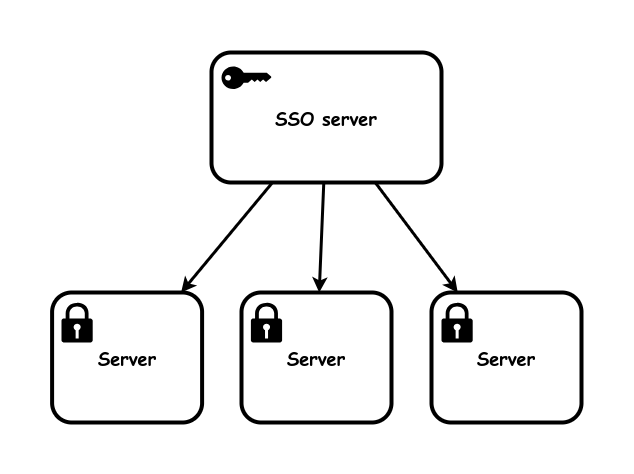

The diagram above was exported from draw.io. Its source (the exported page's mxGraphModel, read from the mxfile embedded in the PNG):
<mxGraphModel dx="1434" dy="1811" grid="1" gridSize="10" guides="1" tooltips="1" connect="1" arrows="1" fold="1" page="1" pageScale="1" pageWidth="850" pageHeight="1100" math="0" shadow="0">
  <root>
    <mxCell id="0" />
    <mxCell id="1" parent="0" />
    <mxCell id="Q7k1hS3YcW7cKNp_Cd7j-1" value="&lt;b style=&quot;font-size: 18px;&quot;&gt;SSO server&lt;br&gt;&lt;/b&gt;" style="rounded=1;whiteSpace=wrap;html=1;strokeWidth=4;fontFamily=Comic Sans MS;fontSize=18;" parent="1" vertex="1">
      <mxGeometry x="380" y="-200" width="230" height="130" as="geometry" />
    </mxCell>
    <mxCell id="vKxkO70lzbI4J1gWKlWM-6" value="&lt;b style=&quot;font-size: 18px;&quot;&gt;Server&lt;br&gt;&lt;/b&gt;" style="rounded=1;whiteSpace=wrap;html=1;strokeWidth=4;fontFamily=Comic Sans MS;fontSize=18;" vertex="1" parent="1">
      <mxGeometry x="220.6" y="40" width="150" height="130" as="geometry" />
    </mxCell>
    <mxCell id="vKxkO70lzbI4J1gWKlWM-8" value="" style="points=[[0,0.5,0],[0.24,0,0],[0.5,0.28,0],[0.995,0.475,0],[0.5,0.72,0],[0.24,1,0]];verticalLabelPosition=bottom;sketch=0;html=1;verticalAlign=top;aspect=fixed;align=center;pointerEvents=1;shape=mxgraph.cisco19.key;fillColor=#000000;strokeColor=none;" vertex="1" parent="1">
      <mxGeometry x="390" y="-186" width="50" height="22.5" as="geometry" />
    </mxCell>
    <mxCell id="vKxkO70lzbI4J1gWKlWM-13" value="" style="sketch=0;aspect=fixed;pointerEvents=1;shadow=0;dashed=0;html=1;strokeColor=none;labelPosition=center;verticalLabelPosition=bottom;verticalAlign=top;align=center;fillColor=#000000;shape=mxgraph.mscae.enterprise.lock" vertex="1" parent="1">
      <mxGeometry x="230" y="50" width="31.2" height="40" as="geometry" />
    </mxCell>
    <mxCell id="vKxkO70lzbI4J1gWKlWM-14" value="&lt;b style=&quot;font-size: 18px;&quot;&gt;Server&lt;br&gt;&lt;/b&gt;" style="rounded=1;whiteSpace=wrap;html=1;strokeWidth=4;fontFamily=Comic Sans MS;fontSize=18;" vertex="1" parent="1">
      <mxGeometry x="600" y="40" width="150" height="130" as="geometry" />
    </mxCell>
    <mxCell id="vKxkO70lzbI4J1gWKlWM-15" value="" style="sketch=0;aspect=fixed;pointerEvents=1;shadow=0;dashed=0;html=1;strokeColor=none;labelPosition=center;verticalLabelPosition=bottom;verticalAlign=top;align=center;fillColor=#000000;shape=mxgraph.mscae.enterprise.lock" vertex="1" parent="1">
      <mxGeometry x="610" y="50" width="31.2" height="40" as="geometry" />
    </mxCell>
    <mxCell id="vKxkO70lzbI4J1gWKlWM-16" value="&lt;b style=&quot;font-size: 18px;&quot;&gt;Server&lt;br&gt;&lt;/b&gt;" style="rounded=1;whiteSpace=wrap;html=1;strokeWidth=4;fontFamily=Comic Sans MS;fontSize=18;" vertex="1" parent="1">
      <mxGeometry x="410" y="40" width="150" height="130" as="geometry" />
    </mxCell>
    <mxCell id="vKxkO70lzbI4J1gWKlWM-17" value="" style="sketch=0;aspect=fixed;pointerEvents=1;shadow=0;dashed=0;html=1;strokeColor=none;labelPosition=center;verticalLabelPosition=bottom;verticalAlign=top;align=center;fillColor=#000000;shape=mxgraph.mscae.enterprise.lock" vertex="1" parent="1">
      <mxGeometry x="419.4" y="50" width="31.2" height="40" as="geometry" />
    </mxCell>
    <mxCell id="vKxkO70lzbI4J1gWKlWM-18" value="" style="endArrow=none;startArrow=classic;html=1;rounded=0;strokeWidth=3;endFill=0;" edge="1" parent="1" source="vKxkO70lzbI4J1gWKlWM-6" target="Q7k1hS3YcW7cKNp_Cd7j-1">
      <mxGeometry width="50" height="50" relative="1" as="geometry">
        <mxPoint x="610" y="255" as="sourcePoint" />
        <mxPoint x="580" y="255" as="targetPoint" />
      </mxGeometry>
    </mxCell>
    <mxCell id="vKxkO70lzbI4J1gWKlWM-19" value="" style="endArrow=none;startArrow=classic;html=1;rounded=0;strokeWidth=3;endFill=0;" edge="1" parent="1" source="vKxkO70lzbI4J1gWKlWM-16" target="Q7k1hS3YcW7cKNp_Cd7j-1">
      <mxGeometry width="50" height="50" relative="1" as="geometry">
        <mxPoint x="620" y="265" as="sourcePoint" />
        <mxPoint x="590" y="265" as="targetPoint" />
      </mxGeometry>
    </mxCell>
    <mxCell id="vKxkO70lzbI4J1gWKlWM-20" value="" style="endArrow=none;startArrow=classic;html=1;rounded=0;strokeWidth=3;endFill=0;" edge="1" parent="1" source="vKxkO70lzbI4J1gWKlWM-14" target="Q7k1hS3YcW7cKNp_Cd7j-1">
      <mxGeometry width="50" height="50" relative="1" as="geometry">
        <mxPoint x="498" y="50" as="sourcePoint" />
        <mxPoint x="502" y="-60" as="targetPoint" />
      </mxGeometry>
    </mxCell>
  </root>
</mxGraphModel>